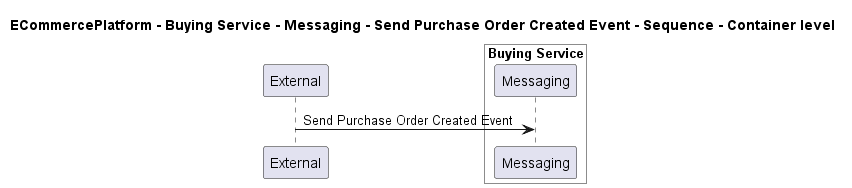

The diagram above was rendered by PlantUML. Its source (embedded in the PNG):
@startuml

title ECommercePlatform - Buying Service - Messaging - Send Purchase Order Created Event - Sequence - Container level

participant "External" as C4InterFlow.SoftwareSystems.ExternalSystem

box "Buying Service" #White
    participant "Messaging" as ECommercePlatform.SoftwareSystems.BuyingService.Containers.Messaging
end box


C4InterFlow.SoftwareSystems.ExternalSystem -> ECommercePlatform.SoftwareSystems.BuyingService.Containers.Messaging : Send Purchase Order Created Event


@enduml